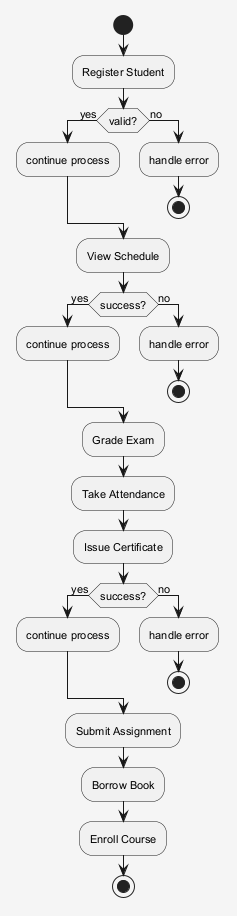

The diagram above was rendered by PlantUML. Its source (embedded in the PNG):
@startuml
skinparam shadowing false
skinparam backgroundColor #F5F5F5
skinparam defaultFontSize 11
start
:Register Student;
if (valid?) then (yes)
:continue process;
else (no)
:handle error;
stop
endif
:View Schedule;
if (success?) then (yes)
:continue process;
else (no)
:handle error;
stop
endif
:Grade Exam;
:Take Attendance;
:Issue Certificate;
if (success?) then (yes)
:continue process;
else (no)
:handle error;
stop
endif
:Submit Assignment;
:Borrow Book;
:Enroll Course;
stop
@enduml